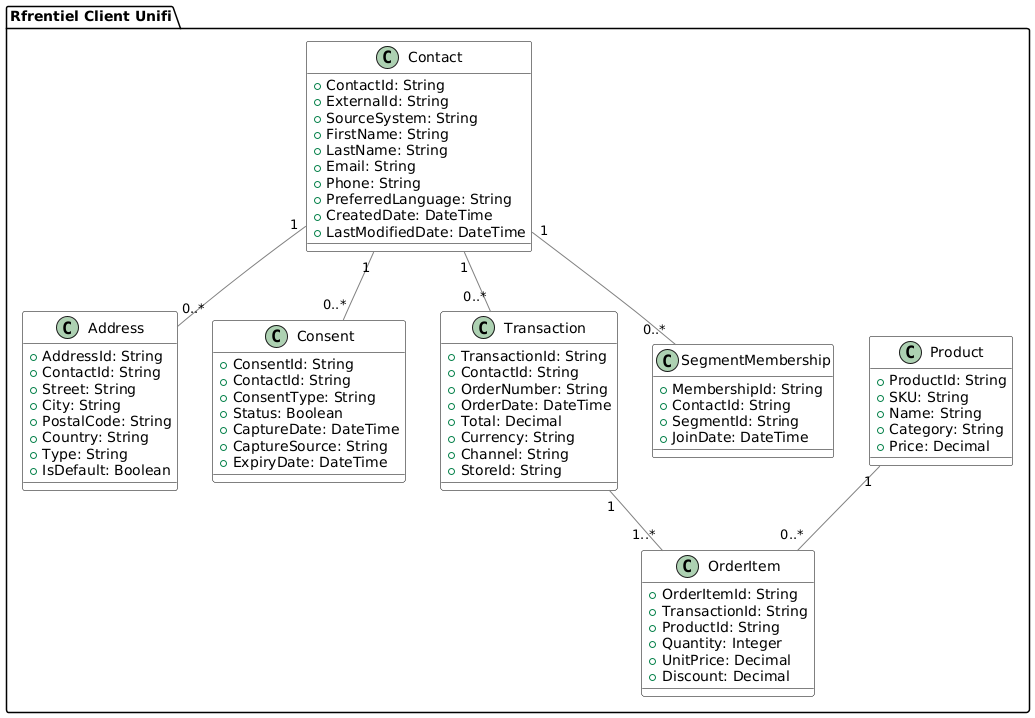

The diagram above was rendered by PlantUML. Its source (embedded in the PNG):
@startuml
!define MASTER #1798C1
!define TRANSACTION #FFBC42
!define MARKETING #95BF47
!define CONSENT #DC143C

skinparam class {
    BackgroundColor white
    ArrowColor grey
    BorderColor black
}

package "RÃ©fÃ©rentiel Client UnifiÃ©" {
    class Contact {
        + ContactId: String
        + ExternalId: String
        + SourceSystem: String
        + FirstName: String
        + LastName: String
        + Email: String
        + Phone: String
        + PreferredLanguage: String
        + CreatedDate: DateTime
        + LastModifiedDate: DateTime
    }
    
    class Address {
        + AddressId: String
        + ContactId: String
        + Street: String
        + City: String
        + PostalCode: String
        + Country: String
        + Type: String
        + IsDefault: Boolean
    }
    
    class Consent {
        + ConsentId: String
        + ContactId: String
        + ConsentType: String
        + Status: Boolean
        + CaptureDate: DateTime
        + CaptureSource: String
        + ExpiryDate: DateTime
    }
    
    class Transaction {
        + TransactionId: String
        + ContactId: String
        + OrderNumber: String
        + OrderDate: DateTime
        + Total: Decimal
        + Currency: String
        + Channel: String
        + StoreId: String
    }
    
    class Product {
        + ProductId: String
        + SKU: String
        + Name: String
        + Category: String
        + Price: Decimal
    }
    
    class OrderItem {
        + OrderItemId: String
        + TransactionId: String
        + ProductId: String
        + Quantity: Integer
        + UnitPrice: Decimal
        + Discount: Decimal
    }
    
    class SegmentMembership {
        + MembershipId: String
        + ContactId: String
        + SegmentId: String
        + JoinDate: DateTime
    }
}

Contact "1" -- "0..*" Address
Contact "1" -- "0..*" Consent
Contact "1" -- "0..*" Transaction
Transaction "1" -- "1..*" OrderItem
Product "1" -- "0..*" OrderItem
Contact "1" -- "0..*" SegmentMembership
@enduml